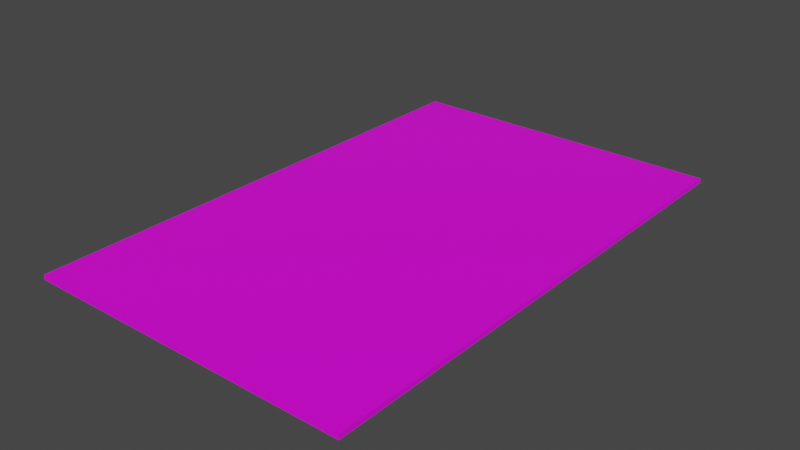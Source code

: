 # Source: grassLevel2.blend  (saved by Blender 2.91.10; exported with 4.5.12 LTS)
import bpy
from mathutils import Matrix  # noqa: F401  (used for matrix-valued properties, if any)

bpy.ops.wm.read_factory_settings(use_empty=True)
scene = bpy.context.scene
scene.name = 'Scene'

# ---- collections
col_collection = bpy.data.collections.new('Collection'); scene.collection.children.link(col_collection)

# ---- images (referenced by path relative to the original .blend; pixels are not part of the script)
import os
ASSET_DIR = os.environ.get("B2B_ASSET_DIR", "")  # directory of the original .blend (textures are referenced by path, not embedded)
HERE = os.path.dirname(os.path.abspath(__file__))  # packed textures are extracted next to this script under _unpacked/

def load_image(name, relpath, width, height, colorspace="sRGB"):
    """Load a texture the original file referenced (path relative to the .blend, or extracted next to this script)."""
    p = next((c for c in (os.path.join(HERE, relpath), os.path.join(ASSET_DIR, relpath)) if relpath and os.path.exists(c)), "")
    if p:
        img = bpy.data.images.load(p, check_existing=True)
        img.name = name
    else:  # same state as the original file: an image datablock whose file is absent (Cycles renders it pink)
        img = bpy.data.images.new(name, width, height)
        img.source = "FILE"
        img.filepath = "//" + (relpath or name)
    img.colorspace_settings.name = colorspace
    return img
img_grass_psd = load_image('grass.psd', 'grass.jpg', 1024, 1024, 'sRGB')

# ---- materials (node trees are filled in below, after node groups)
mat_material = bpy.data.materials.new('Material')
mat_material.alpha_threshold = 0.0
mat_material.use_transparent_shadow = False
mat_material.line_color = (0.0, 0.0, 0.0, 1.0)

# ---- material node trees
mat_material.use_nodes = True; mat_material.node_tree.nodes.clear()
_N = mat_material.node_tree.nodes; _L = mat_material.node_tree.links
n0 = _N.new('ShaderNodeOutputMaterial'); n0.name = 'Material Output'; n0.location = (300, 300)
n1 = _N.new('ShaderNodeBsdfPrincipled'); n1.name = 'Principled BSDF'; n1.location = (10, 300)
n1.distribution = 'GGX'
n1.subsurface_method = 'BURLEY'
n1.inputs[2].default_value = 0.4
n1.inputs[3].default_value = 1.45
n1.inputs[27].default_value = (0.0, 0.0, 0.0, 1.0)
n1.inputs[28].default_value = 1.0
n2 = _N.new('ShaderNodeTexImage'); n2.name = 'Image Texture'; n2.location = (-280, 280)
n2.image = img_grass_psd
_L.new(n1.outputs[0], n0.inputs[0])
_L.new(n2.outputs[0], n1.inputs[0])
n0.is_active_output = True

# ---- world
world_world = bpy.data.worlds.new('World'); scene.world = world_world
world_world.use_nodes = True; world_world.node_tree.nodes.clear()
_N = world_world.node_tree.nodes; _L = world_world.node_tree.links
n0 = _N.new('ShaderNodeOutputWorld'); n0.name = 'World Output'; n0.location = (300, 300)
n1 = _N.new('ShaderNodeBackground'); n1.name = 'Background'; n1.location = (10, 300)
n1.inputs[0].default_value = (0.05088, 0.05088, 0.05088, 1.0)
_L.new(n1.outputs[0], n0.inputs[0])
n0.is_active_output = True
world_world.color = (0.05088, 0.05088, 0.05088)
world_world.use_sun_shadow = False
world_world.sun_shadow_jitter_overblur = 0.0

# ---- meshes
me_cube = bpy.data.meshes.new('Cube')
me_cube.from_pydata([(1.0, 1.0, 1.0), (1.0, 1.0, -1.0), (1.0, -1.0, 1.0), (1.0, -1.0, -1.0), (-1.0, 1.0, 1.0), (-1.0, 1.0, -1.0), (-1.0, -1.0, 1.0), (-1.0, -1.0, -1.0), (-1.0, 0.0, -1.0), (1.0, 0.0, 1.0), (-1.0, 0.0, 1.0), (1.0, 0.0, -1.0), (0.0, 1.0, -1.0), (0.0, -1.0, 1.0), (0.0, -1.0, -1.0), (0.0, 1.0, 1.0), (0.0, 0.0, -1.0), (0.0, 0.0, 1.0)], [], [(17, 10, 6, 13), (14, 13, 6, 7), (8, 10, 4, 5), (16, 11, 3, 14), (11, 9, 2, 3), (12, 15, 0, 1), (1, 0, 9, 11), (12, 1, 11, 16), (7, 6, 10, 8), (15, 4, 10, 17), (0, 15, 17, 9), (5, 12, 16, 8), (5, 4, 15, 12), (8, 16, 14, 7), (3, 2, 13, 14), (9, 17, 13, 2)])
_uv = me_cube.uv_layers.new(name='UVMap')
_uv.uv.foreach_set('vector', [0.5069, 0.5055, -4.631, 0.5055, -4.631, 5.643, 0.5069, 5.643, -1.925, -3.096, -1.925, -0.7547, -0.7547, -0.7547, -0.7547, -3.096, -1.925, -0.6705, -1.925, 1.67, -0.7547, 1.67, -0.7547, -0.6705, 0.5, -1.925, -0.6705, -1.925, -0.6705, -0.7547, 0.5, -0.7547, 0.5, -0.6705, 0.5, 1.67, 1.67, 1.67, 1.67, -0.6705, -1.925, 1.755, -1.925, 4.096, -0.7547, 4.096, -0.7547, 1.755, -0.6705, -0.6705, -0.6705, 1.67, 0.5, 1.67, 0.5, -0.6705, 0.5, -3.096, -0.6705, -3.096, -0.6705, -1.925, 0.5, -1.925, -3.096, -0.6705, -3.096, 1.67, -1.925, 1.67, -1.925, -0.6705, 0.5069, -4.632, -4.631, -4.632, -4.631, 0.5055, 0.5069, 0.5055, 5.644, -4.632, 0.5069, -4.632, 0.5069, 0.5055, 5.644, 0.5055, 1.67, -3.096, 0.5, -3.096, 0.5, -1.925, 1.67, -1.925, -3.096, 1.755, -3.096, 4.096, -1.925, 4.096, -1.925, 1.755, 1.67, -1.925, 0.5, -1.925, 0.5, -0.7547, 1.67, -0.7547, -3.096, -3.096, -3.096, -0.7547, -1.925, -0.7547, -1.925, -3.096, 5.644, 0.5055, 0.5069, 0.5055, 0.5069, 5.643, 5.644, 5.643])
me_cube.materials.append(mat_material)
me_cube.use_remesh_preserve_volume = False
me_cube.use_remesh_preserve_attributes = False
me_cube.use_mirror_vertex_groups = False
me_cube.update()

# ---- objects
ob_cube = bpy.data.objects.new('Cube', me_cube)

# ---- transforms, parenting, visibility, modifiers, constraints
ob_cube.location = (0.0, 0.0, 0.0)
ob_cube.scale = (4.873, 7.704, 0.07143)
ob_cube.lock_rotations_4d = False
ob_cube.empty_display_type = 'ARROWS'
ob_cube.lineart.crease_threshold = 0.0

# ---- collection membership
col_collection.objects.link(ob_cube)

# ---- scene / render settings (as saved in the file)
scene.frame_start = 1; scene.frame_end = 250; scene.frame_set(1)
scene.render.engine = 'BLENDER_EEVEE_NEXT'
scene.cycles.use_denoising = False
scene.cycles.samples = 128
scene.cycles.sampling_pattern = 'TABULATED_SOBOL'
scene.cycles.use_adaptive_sampling = False
scene.cycles.use_light_tree = False
scene.view_settings.view_transform = 'Filmic'
bpy.context.view_layer.update()

# ---- added for rendering (the .blend has no active camera and no usable light): camera, sun
cam_auto = bpy.data.cameras.new('AutoCamera')
cam_auto.lens = 50.0
cam_auto.sensor_width = 36.0
cam_auto.clip_end = 1000.0
ob_auto_camera = bpy.data.objects.new('AutoCamera', cam_auto)
scene.collection.objects.link(ob_auto_camera)
ob_auto_camera.location = (16.8691, -20.2429, 13.4953)
ob_auto_camera.rotation_euler = (1.09748, -7.21219e-08, 0.694738)
scene.camera = ob_auto_camera
light_auto_sun = bpy.data.lights.new('AutoSun', 'SUN')
light_auto_sun.energy = 3.0
light_auto_sun.angle = 0.0523599
ob_auto_sun = bpy.data.objects.new('AutoSun', light_auto_sun)
scene.collection.objects.link(ob_auto_sun)
ob_auto_sun.rotation_euler = (0.872665, 0.174533, 0.523599)
bpy.context.view_layer.update()
